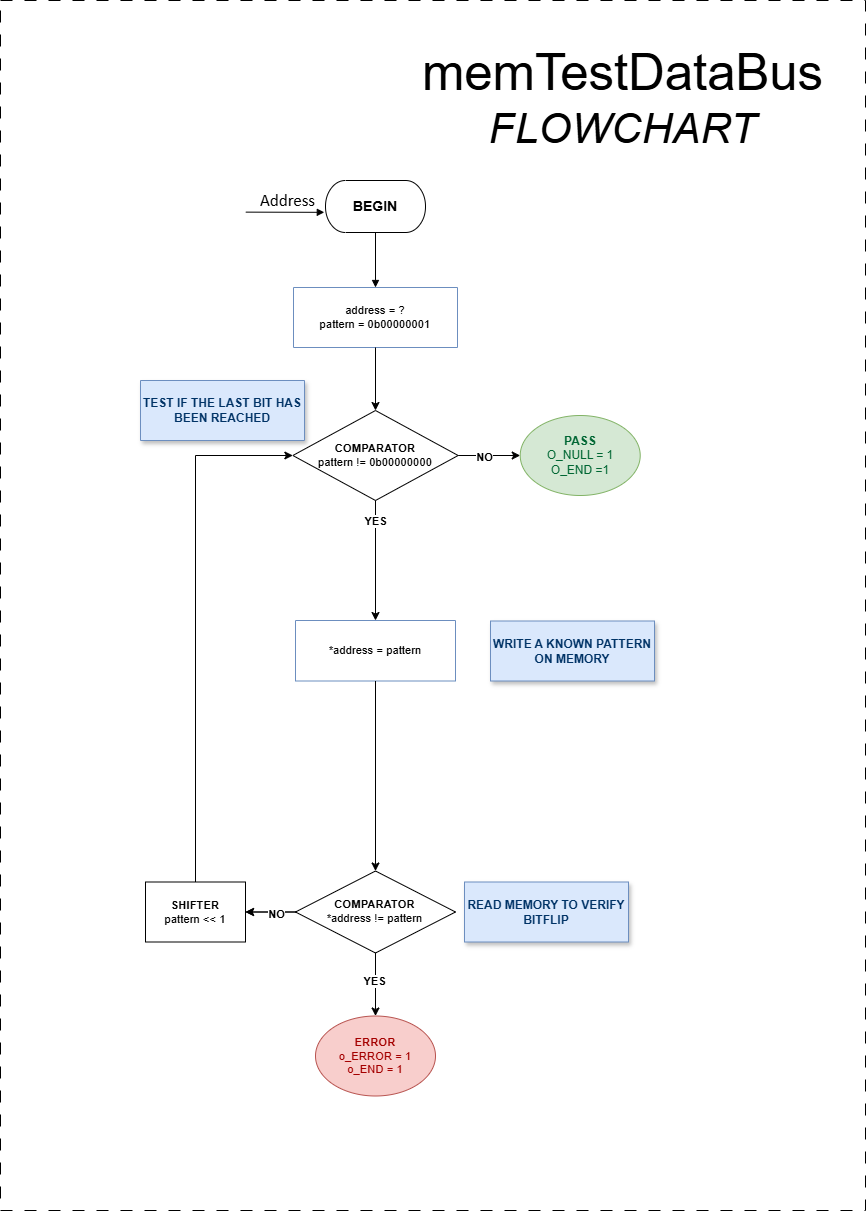

The diagram above was exported from draw.io. Its source (the exported page's mxGraphModel, read from the mxfile embedded in the PNG):
<mxGraphModel dx="3347" dy="1543" grid="1" gridSize="10" guides="1" tooltips="1" connect="1" arrows="1" fold="1" page="1" pageScale="1" pageWidth="827" pageHeight="1169" math="0" shadow="0">
  <root>
    <mxCell id="0" />
    <mxCell id="1" parent="0" />
    <mxCell id="2" value="" style="rounded=0;whiteSpace=wrap;html=1;dashed=1;dashPattern=12 12;movable=1;resizable=1;rotatable=1;deletable=1;editable=1;locked=0;connectable=1;" vertex="1" parent="1">
      <mxGeometry x="-170" y="100" width="865" height="1210" as="geometry" />
    </mxCell>
    <UserObject label="&lt;div style=&quot;font-size: 1px&quot;&gt;&lt;font style=&quot;font-size: 11.29px; color: rgb(0, 0, 0); direction: ltr; letter-spacing: 0px; line-height: 120%; opacity: 1;&quot;&gt;&lt;font&gt;address = ?&lt;br&gt;pattern = 0b00000001&lt;/font&gt;&lt;br&gt;&lt;/font&gt;&lt;/div&gt;" tags="Fluxograma" id="3">
      <mxCell style="verticalAlign=middle;align=center;overflow=width;vsdxID=2;fillColor=none;shape=stencil(nZBLDoAgDERP0z3SIyjew0SURgSD+Lu9kMZoXLhwN9O+tukAlrNpJg1SzDH4QW/URgNYgZTkjA4UkwJUgGXng+6DX1zLfmoymdXo17xh5zmRJ6Q42BWCfc2oJfdAr+Yv+AP9Cb7OJ3H/2JG1HNGz/84klThPVCc=);strokeColor=#6c8ebf;spacingTop=-1;spacingBottom=-1;spacingLeft=-1;spacingRight=-1;points=[[0,0.5,0],[1,0.5,0],[0.5,1,0],[0.5,0,0]];labelBackgroundColor=none;rounded=0;html=1;whiteSpace=wrap;fontFamily=Helvetica;" vertex="1" parent="1">
        <mxGeometry x="123" y="387" width="164" height="60" as="geometry" />
      </mxCell>
    </UserObject>
    <UserObject label="&lt;div style=&quot;&quot;&gt;&lt;font style=&quot;color: rgb(0, 0, 0); direction: ltr; letter-spacing: 0px; line-height: 120%; opacity: 1; font-size: 14px;&quot;&gt;&lt;b style=&quot;&quot;&gt;BEGIN&lt;/b&gt;&lt;/font&gt;&lt;/div&gt;" tags="Fluxograma" id="4">
      <mxCell style="verticalAlign=middle;align=center;overflow=width;vsdxID=4;fillColor=#ffffff;gradientColor=none;shape=stencil(tVLLDsIgEPwajiQIMfFe638Qu22JCM2Ctv69kK0Rm9qDibeZndkXC1NV6PUATIoQ0V9gNE3smToyKY3rAU1MiKmaqar1CB36m2uIDzo7M7r6e64wUZ4UOUWKB9GdIH4irzWu8B42vRrPScNFXZzN+5mvl3qJXE8mcPRRR+Pdh2Y1dsBTE95a3c0TkBRGgKEIb6wg1/r+ssCXd/vLCgm8z9caa+n6pb48dwrRV1H1Ew==);strokeColor=#000000;spacingTop=-1;spacingBottom=-1;spacingLeft=-1;spacingRight=-1;points=[[0.5,1,0],[0.5,0,0],[0,0.5,0],[1,0.5,0]];labelBackgroundColor=none;rounded=0;html=1;whiteSpace=wrap;fontFamily=Helvetica;" vertex="1" parent="1">
        <mxGeometry x="155" y="280" width="100" height="52" as="geometry" />
      </mxCell>
    </UserObject>
    <UserObject label="&lt;div style=&quot;font-size: 1px&quot;&gt;&lt;font style=&quot;font-size:16.93px;font-family:Calibri;color:#000000;direction:ltr;letter-spacing:0px;line-height:120%;opacity:1&quot;&gt;Address&lt;br&gt;&lt;/font&gt;&lt;/div&gt;" tags="Fundo" id="5">
      <mxCell style="verticalAlign=middle;align=right;overflow=width;vsdxID=7;fillColor=none;gradientColor=none;shape=stencil(nZBLDoAgDERP0z3SIyjew0SURgSD+Lu9kMZoXLhwN9O+tukAlrNpJg1SzDH4QW/URgNYgZTkjA4UkwJUgGXng+6DX1zLfmoymdXo17xh5zmRJ6Q42BWCfc2oJfdAr+Yv+AP9Cb7OJ3H/2JG1HNGz/84klThPVCc=);strokeColor=none;strokeWidth=2;points=[];labelBackgroundColor=none;rounded=0;html=1;whiteSpace=wrap;" vertex="1" parent="1">
        <mxGeometry x="55" y="289" width="90" height="23" as="geometry" />
      </mxCell>
    </UserObject>
    <UserObject label="" tags="Fluxograma" id="6">
      <mxCell style="vsdxID=20;fillColor=#ffffff;gradientColor=none;shape=stencil(UzV2Ls5ILEhVNTIoLinKz04tz0wpyVA1dlE1MsrMy0gtyiwBslSNXVWNndPyi1LTi/JL81Ig/IJEkEoQKze/DGRCBUSfAUiHkUElhGcK4bpBVOZk5iGpNEVVikeloQHZpsK0YlWLz1QgA+HFtMycHEgIIcujBwlQCBKcxq4A);strokeColor=#000000;spacingTop=-1;spacingBottom=-1;spacingLeft=-1;spacingRight=-1;points=[[0,0.5,0],[1,0.5,0],[0.5,0,0],[0.5,1,0]];labelBackgroundColor=none;rounded=0;html=1;whiteSpace=wrap;fontFamily=Helvetica;" vertex="1" parent="1">
        <mxGeometry x="125" y="970.5" width="160" height="82" as="geometry" />
      </mxCell>
    </UserObject>
    <mxCell id="7" value="&lt;div style=&quot;font-size: 1px&quot;&gt;&lt;font style=&quot;font-size: 11.29px; color: rgb(0, 0, 0); direction: ltr; letter-spacing: 0px; line-height: 120%; opacity: 1;&quot;&gt;&lt;b&gt;COMPARATOR&lt;/b&gt;&lt;/font&gt;&lt;/div&gt;&lt;div style=&quot;font-size: 1px&quot;&gt;&lt;font style=&quot;font-size: 11.29px; color: rgb(0, 0, 0); direction: ltr; letter-spacing: 0px; line-height: 120%; opacity: 1;&quot;&gt;*address != pattern&lt;br&gt;&lt;/font&gt;&lt;/div&gt;" style="text;vsdxID=20;fillColor=none;gradientColor=none;strokeColor=none;spacingTop=-1;spacingBottom=-1;spacingLeft=-1;spacingRight=-1;points=[[0,0.5,0],[1,0.5,0],[0.5,0,0],[0.5,1,0]];labelBackgroundColor=none;rounded=0;html=1;whiteSpace=wrap;verticalAlign=middle;align=center;overflow=width;;html=1;fontFamily=Helvetica;" vertex="1" parent="6">
      <mxGeometry x="13.327999999999998" y="10.25" width="133.32799999999997" height="61.5" as="geometry" />
    </mxCell>
    <UserObject label="&lt;div style=&quot;&quot;&gt;&lt;font&gt;&lt;span style=&quot;font-size: 11.29px;&quot;&gt;&lt;b&gt;SHIFTER&lt;/b&gt;&lt;/span&gt;&lt;/font&gt;&lt;/div&gt;&lt;div style=&quot;font-size: 1px&quot;&gt;&lt;font style=&quot;font-size: 11.29px; color: rgb(0, 0, 0); direction: ltr; letter-spacing: 0px; line-height: 120%; opacity: 1;&quot;&gt;pattern &amp;lt;&amp;lt; 1&lt;br&gt;&lt;/font&gt;&lt;/div&gt;" tags="Fluxograma" id="8">
      <mxCell style="verticalAlign=middle;align=center;overflow=width;vsdxID=51;fillColor=#ffffff;gradientColor=none;shape=stencil(nZBLDoAgDERP0z3SIyjew0SURgSD+Lu9kMZoXLhwN9O+tukAlrNpJg1SzDH4QW/URgNYgZTkjA4UkwJUgGXng+6DX1zLfmoymdXo17xh5zmRJ6Q42BWCfc2oJfdAr+Yv+AP9Cb7OJ3H/2JG1HNGz/84klThPVCc=);strokeColor=#000000;spacingTop=-1;spacingBottom=-1;spacingLeft=-1;spacingRight=-1;points=[[0,0.5,0],[1,0.5,0],[0.5,1,0],[0.5,0,0]];labelBackgroundColor=none;rounded=0;html=1;whiteSpace=wrap;fontFamily=Helvetica;" vertex="1" parent="1">
        <mxGeometry x="-25" y="981.5" width="100" height="60" as="geometry" />
      </mxCell>
    </UserObject>
    <UserObject label="&lt;div style=&quot;font-size: 1px&quot;&gt;&lt;font style=&quot;font-size: 11.29px; color: rgb(0, 0, 0); direction: ltr; letter-spacing: 0px; line-height: 120%; opacity: 1;&quot;&gt;&lt;br&gt;&lt;/font&gt;&lt;/div&gt;" tags="Conector" id="9">
      <mxCell style="vsdxID=5;edgeStyle=none;startArrow=none;endArrow=block;startSize=5;endSize=5;strokeColor=#000000;spacingTop=0;spacingBottom=0;spacingLeft=0;spacingRight=0;verticalAlign=middle;html=1;labelBackgroundColor=#ffffff;rounded=0;align=center;exitX=0.5;exitY=1;exitDx=0;exitDy=0;exitPerimeter=0;entryX=0.5;entryY=0;entryDx=0;entryDy=0;entryPerimeter=0;fontFamily=Helvetica;" edge="1" source="4" target="3" parent="1">
        <mxGeometry x="0.0182" relative="1" as="geometry">
          <mxPoint as="offset" />
          <Array as="points" />
        </mxGeometry>
      </mxCell>
    </UserObject>
    <UserObject label="&lt;div style=&quot;font-size: 1px&quot;&gt;&lt;font face=&quot;Helvetica&quot; style=&quot;font-size: 50.8px; color: rgb(0, 0, 0); direction: ltr; letter-spacing: 0px; line-height: 120%; opacity: 1;&quot;&gt;memTestDataBus&lt;br&gt;&lt;/font&gt;&lt;font style=&quot;font-size: 42.33px; color: rgb(0, 0, 0); direction: ltr; letter-spacing: 0px; line-height: 120%; opacity: 1;&quot;&gt;&lt;i style=&quot;&quot;&gt;&lt;font face=&quot;Helvetica&quot;&gt;FLOWCHART&lt;/font&gt;&lt;br&gt;&lt;/i&gt;&lt;/font&gt;&lt;/div&gt;" tags="Fundo" id="10">
      <mxCell style="verticalAlign=middle;align=center;overflow=width;vsdxID=60;fillColor=none;gradientColor=none;shape=stencil(nZBLDoAgDERP0z3SIyjew0SURgSD+Lu9kMZoXLhwN9O+tukAlrNpJg1SzDH4QW/URgNYgZTkjA4UkwJUgGXng+6DX1zLfmoymdXo17xh5zmRJ6Q42BWCfc2oJfdAr+Yv+AP9Cb7OJ3H/2JG1HNGz/84klThPVCc=);strokeColor=none;points=[];labelBackgroundColor=none;rounded=0;html=1;whiteSpace=wrap;" vertex="1" parent="1">
        <mxGeometry x="245" y="135" width="415" height="126" as="geometry" />
      </mxCell>
    </UserObject>
    <UserObject label="&lt;div style=&quot;font-size: 1px&quot;&gt;&lt;font style=&quot;font-size: 11.29px; font-family: Calibri; color: rgb(0, 0, 0); direction: ltr; letter-spacing: 0px; line-height: 120%; opacity: 1;&quot;&gt;&lt;br&gt;&lt;/font&gt;&lt;/div&gt;" tags="Conector" id="11">
      <mxCell style="vsdxID=5;edgeStyle=none;startArrow=none;endArrow=block;startSize=5;endSize=5;strokeColor=#000000;spacingTop=0;spacingBottom=0;spacingLeft=0;spacingRight=0;verticalAlign=middle;html=1;labelBackgroundColor=#ffffff;rounded=0;align=center;exitX=0.225;exitY=0.984;exitDx=0;exitDy=0;exitPerimeter=0;entryX=-0.012;entryY=0.612;entryDx=0;entryDy=0;entryPerimeter=0;" edge="1" source="5" target="4" parent="1">
        <mxGeometry relative="1" as="geometry">
          <mxPoint x="10" as="offset" />
          <Array as="points" />
          <mxPoint x="99.89999999999998" y="312" as="sourcePoint" />
          <mxPoint x="99.89999999999998" y="367" as="targetPoint" />
        </mxGeometry>
      </mxCell>
    </UserObject>
    <mxCell id="12" value="&lt;div style=&quot;font-size: 1px&quot;&gt;&lt;font style=&quot;font-size: 11.29px; direction: ltr; letter-spacing: 0px; line-height: 120%; opacity: 1;&quot;&gt;&lt;b&gt;ERROR&lt;/b&gt;&lt;br&gt;&lt;span style=&quot;font-weight: normal;&quot;&gt;o_ERROR = 1&lt;br&gt;o_END = 1&lt;/span&gt;&lt;br&gt;&lt;/font&gt;&lt;/div&gt;" style="ellipse;whiteSpace=wrap;html=1;fillColor=#f8cecc;strokeColor=#b85450;fontColor=#a40000;fontFamily=Helvetica;" vertex="1" parent="1">
      <mxGeometry x="145" y="1115.5" width="120" height="80" as="geometry" />
    </mxCell>
    <mxCell id="13" style="edgeStyle=orthogonalEdgeStyle;rounded=0;orthogonalLoop=1;jettySize=auto;html=1;entryX=0.5;entryY=0;entryDx=0;entryDy=0;exitX=0.5;exitY=1;exitDx=0;exitDy=0;exitPerimeter=0;fontFamily=Helvetica;" edge="1" source="6" target="12" parent="1">
      <mxGeometry relative="1" as="geometry">
        <mxPoint x="205" y="1057.5" as="sourcePoint" />
      </mxGeometry>
    </mxCell>
    <mxCell id="14" value="&lt;b&gt;YES&lt;/b&gt;" style="edgeLabel;html=1;align=center;verticalAlign=middle;resizable=0;points=[];fontFamily=Helvetica;" connectable="0" vertex="1" parent="13">
      <mxGeometry x="-0.1239" y="-2" relative="1" as="geometry">
        <mxPoint as="offset" />
      </mxGeometry>
    </mxCell>
    <UserObject label="" tags="Fluxograma" id="15">
      <mxCell style="vsdxID=20;fillColor=#ffffff;gradientColor=none;shape=stencil(UzV2Ls5ILEhVNTIoLinKz04tz0wpyVA1dlE1MsrMy0gtyiwBslSNXVWNndPyi1LTi/JL81Ig/IJEkEoQKze/DGRCBUSfAUiHkUElhGcK4bpBVOZk5iGpNEVVikeloQHZpsK0YlWLz1QgA+HFtMycHEgIIcujBwlQCBKcxq4A);strokeColor=#000000;spacingTop=-1;spacingBottom=-1;spacingLeft=-1;spacingRight=-1;points=[[0,0.5,0],[1,0.5,0],[0.5,0,0],[0.5,1,0]];labelBackgroundColor=none;rounded=0;html=1;whiteSpace=wrap;" vertex="1" parent="1">
        <mxGeometry x="122.36000000000001" y="510" width="165.28" height="90" as="geometry" />
      </mxCell>
    </UserObject>
    <mxCell id="16" value="&lt;div style=&quot;font-size: 1px&quot;&gt;&lt;font style=&quot;font-size: 11.29px; color: rgb(0, 0, 0); direction: ltr; letter-spacing: 0px; line-height: 120%; opacity: 1;&quot;&gt;&lt;b&gt;COMPARATOR&lt;/b&gt;&lt;/font&gt;&lt;/div&gt;&lt;div style=&quot;font-size: 1px&quot;&gt;&lt;font style=&quot;font-size: 11.29px; color: rgb(0, 0, 0); direction: ltr; letter-spacing: 0px; line-height: 120%; opacity: 1;&quot;&gt;&lt;span style=&quot;font-size: 11.29px;&quot;&gt;pattern != 0b00000000&lt;/span&gt;&lt;/font&gt;&lt;/div&gt;" style="text;vsdxID=20;fillColor=none;gradientColor=none;strokeColor=none;spacingTop=-1;spacingBottom=-1;spacingLeft=-1;spacingRight=-1;points=[[0,0.5,0],[1,0.5,0],[0.5,0,0],[0.5,1,0]];labelBackgroundColor=none;rounded=0;html=1;whiteSpace=wrap;verticalAlign=middle;align=center;overflow=width;;html=1;fontFamily=Helvetica;" vertex="1" parent="15">
      <mxGeometry x="13.767824" y="11.25" width="137.727824" height="67.5" as="geometry" />
    </mxCell>
    <mxCell id="17" style="edgeStyle=orthogonalEdgeStyle;rounded=0;orthogonalLoop=1;jettySize=auto;html=1;entryX=1;entryY=0.5;entryDx=0;entryDy=0;entryPerimeter=0;exitX=0;exitY=0.5;exitDx=0;exitDy=0;exitPerimeter=0;fontFamily=Helvetica;fontStyle=1" edge="1" source="6" parent="1">
      <mxGeometry relative="1" as="geometry">
        <mxPoint x="75" y="1011.5" as="targetPoint" />
      </mxGeometry>
    </mxCell>
    <mxCell id="18" value="&lt;b&gt;PASS&lt;/b&gt;&lt;br&gt;O_NULL = 1&lt;br&gt;O_END =1" style="ellipse;whiteSpace=wrap;html=1;fillColor=#d5e8d4;strokeColor=#82b366;fontColor=#006633;" vertex="1" parent="1">
      <mxGeometry x="349.72" y="515" width="120" height="80" as="geometry" />
    </mxCell>
    <UserObject label="&lt;div style=&quot;&quot;&gt;&lt;font color=&quot;#003366&quot;&gt;&lt;b&gt;TEST IF THE LAST BIT HAS BEEN REACHED&lt;/b&gt;&lt;/font&gt;&lt;/div&gt;" tags="Fluxograma" id="19">
      <mxCell style="verticalAlign=middle;align=center;overflow=width;vsdxID=18;fillColor=#dae8fc;shape=stencil(nZBLDoAgDERP0z3SIyjew0SURgSD+Lu9kMZoXLhwN9O+tukAlrNpJg1SzDH4QW/URgNYgZTkjA4UkwJUgGXng+6DX1zLfmoymdXo17xh5zmRJ6Q42BWCfc2oJfdAr+Yv+AP9Cb7OJ3H/2JG1HNGz/84klThPVCc=);strokeColor=#6c8ebf;spacingTop=-1;spacingBottom=-1;spacingLeft=-1;spacingRight=-1;points=[[0,0.5,0],[1,0.5,0],[0.5,1,0],[0.5,0,0]];labelBackgroundColor=none;rounded=0;html=1;whiteSpace=wrap;fontColor=default;fontFamily=Helvetica;shadow=1;" vertex="1" parent="1">
        <mxGeometry x="-30" y="480" width="164" height="60" as="geometry" />
      </mxCell>
    </UserObject>
    <mxCell id="20" style="edgeStyle=orthogonalEdgeStyle;rounded=0;orthogonalLoop=1;jettySize=auto;html=1;exitX=1;exitY=0.5;exitDx=0;exitDy=0;exitPerimeter=0;" edge="1" source="15" target="18" parent="1">
      <mxGeometry relative="1" as="geometry" />
    </mxCell>
    <mxCell id="21" value="&lt;b&gt;NO&lt;/b&gt;" style="edgeLabel;html=1;align=center;verticalAlign=middle;resizable=0;points=[];" connectable="0" vertex="1" parent="20">
      <mxGeometry x="-0.1778" y="-1" relative="1" as="geometry">
        <mxPoint as="offset" />
      </mxGeometry>
    </mxCell>
    <mxCell id="22" value="" style="edgeStyle=orthogonalEdgeStyle;rounded=0;orthogonalLoop=1;jettySize=auto;html=1;exitX=0;exitY=0.5;exitDx=0;exitDy=0;exitPerimeter=0;" edge="1" source="6" parent="1">
      <mxGeometry relative="1" as="geometry">
        <mxPoint x="75" y="1011.5" as="targetPoint" />
      </mxGeometry>
    </mxCell>
    <mxCell id="23" value="&lt;b&gt;NO&lt;/b&gt;" style="edgeLabel;html=1;align=center;verticalAlign=middle;resizable=0;points=[];" connectable="0" vertex="1" parent="22">
      <mxGeometry x="-0.1634" y="1" relative="1" as="geometry">
        <mxPoint as="offset" />
      </mxGeometry>
    </mxCell>
    <mxCell id="24" style="edgeStyle=orthogonalEdgeStyle;rounded=0;orthogonalLoop=1;jettySize=auto;html=1;entryX=0;entryY=0.5;entryDx=0;entryDy=0;entryPerimeter=0;" edge="1" source="8" target="15" parent="1">
      <mxGeometry relative="1" as="geometry">
        <Array as="points">
          <mxPoint x="25" y="555" />
        </Array>
      </mxGeometry>
    </mxCell>
    <UserObject label="&lt;div&gt;&lt;span style=&quot;color: light-dark(rgb(0, 0, 0), rgb(237, 237, 237)); font-size: 11.29px; font-weight: 400; background-color: transparent;&quot;&gt;*address = pattern&lt;/span&gt;&lt;/div&gt;" tags="Fluxograma" id="25">
      <mxCell style="verticalAlign=middle;align=center;overflow=width;vsdxID=8;fillColor=none;shape=stencil(nZBLDoAgDERP0z3SIyjew0SURgSD+Lu9kMZoXLhwN9O+tukAlrNpJg1SzDH4QW/URgNYgZTkjA4UkwJUgGXng+6DX1zLfmoymdXo17xh5zmRJ6Q42BWCfc2oJfdAr+Yv+AP9Cb7OJ3H/2JG1HNGz/84klThPVCc=);strokeColor=#6c8ebf;spacingTop=-1;spacingBottom=-1;spacingLeft=-1;spacingRight=-1;points=[[1,0.5,0],[0.5,0.5,0],[0.5,0,0]];labelBackgroundColor=none;rounded=0;html=1;whiteSpace=wrap;fontFamily=Helvetica;fontStyle=1;fontColor=#003366;" vertex="1" parent="1">
        <mxGeometry x="125" y="720" width="160" height="60.5" as="geometry" />
      </mxCell>
    </UserObject>
    <mxCell id="26" style="edgeStyle=orthogonalEdgeStyle;rounded=0;orthogonalLoop=1;jettySize=auto;html=1;entryX=0.5;entryY=0;entryDx=0;entryDy=0;entryPerimeter=0;" edge="1" source="3" target="15" parent="1">
      <mxGeometry relative="1" as="geometry" />
    </mxCell>
    <mxCell id="27" style="edgeStyle=orthogonalEdgeStyle;rounded=0;orthogonalLoop=1;jettySize=auto;html=1;exitX=0.5;exitY=1;exitDx=0;exitDy=0;exitPerimeter=0;" edge="1" source="15" target="25" parent="1">
      <mxGeometry relative="1" as="geometry" />
    </mxCell>
    <mxCell id="28" value="&lt;b&gt;YES&lt;/b&gt;" style="edgeLabel;html=1;align=center;verticalAlign=middle;resizable=0;points=[];" connectable="0" vertex="1" parent="27">
      <mxGeometry x="-0.6484" y="-1" relative="1" as="geometry">
        <mxPoint as="offset" />
      </mxGeometry>
    </mxCell>
    <mxCell id="29" style="edgeStyle=orthogonalEdgeStyle;rounded=0;orthogonalLoop=1;jettySize=auto;html=1;entryX=0.5;entryY=0;entryDx=0;entryDy=0;entryPerimeter=0;" edge="1" source="25" target="6" parent="1">
      <mxGeometry relative="1" as="geometry">
        <mxPoint x="205" y="870" as="targetPoint" />
      </mxGeometry>
    </mxCell>
    <UserObject label="&lt;div style=&quot;&quot;&gt;&lt;font color=&quot;#003366&quot; style=&quot;direction: ltr; letter-spacing: 0px; line-height: 120%; opacity: 1;&quot;&gt;&lt;b&gt;READ MEMORY TO VERIFY BITFLIP&lt;/b&gt;&lt;/font&gt;&lt;/div&gt;" tags="Fluxograma" id="30">
      <mxCell style="verticalAlign=middle;align=center;overflow=width;vsdxID=18;fillColor=#dae8fc;shape=stencil(nZBLDoAgDERP0z3SIyjew0SURgSD+Lu9kMZoXLhwN9O+tukAlrNpJg1SzDH4QW/URgNYgZTkjA4UkwJUgGXng+6DX1zLfmoymdXo17xh5zmRJ6Q42BWCfc2oJfdAr+Yv+AP9Cb7OJ3H/2JG1HNGz/84klThPVCc=);strokeColor=#6c8ebf;spacingTop=-1;spacingBottom=-1;spacingLeft=-1;spacingRight=-1;points=[[0,0.5,0],[1,0.5,0],[0.5,1,0],[0.5,0,0]];labelBackgroundColor=none;rounded=0;html=1;whiteSpace=wrap;fontColor=default;fontFamily=Helvetica;shadow=1;" vertex="1" parent="1">
        <mxGeometry x="294" y="981.5" width="164" height="60" as="geometry" />
      </mxCell>
    </UserObject>
    <UserObject label="&lt;div style=&quot;&quot;&gt;&lt;span style=&quot;color: rgb(0, 51, 102); font-weight: 700;&quot;&gt;WRITE A KNOWN PATTERN ON MEMORY&lt;/span&gt;&lt;/div&gt;" tags="Fluxograma" id="31">
      <mxCell style="verticalAlign=middle;align=center;overflow=width;vsdxID=18;fillColor=#dae8fc;shape=stencil(nZBLDoAgDERP0z3SIyjew0SURgSD+Lu9kMZoXLhwN9O+tukAlrNpJg1SzDH4QW/URgNYgZTkjA4UkwJUgGXng+6DX1zLfmoymdXo17xh5zmRJ6Q42BWCfc2oJfdAr+Yv+AP9Cb7OJ3H/2JG1HNGz/84klThPVCc=);strokeColor=#6c8ebf;spacingTop=-1;spacingBottom=-1;spacingLeft=-1;spacingRight=-1;points=[[0,0.5,0],[1,0.5,0],[0.5,1,0],[0.5,0,0]];labelBackgroundColor=none;rounded=0;html=1;whiteSpace=wrap;fontColor=default;fontFamily=Helvetica;shadow=1;" vertex="1" parent="1">
        <mxGeometry x="320" y="720.5" width="164" height="60" as="geometry" />
      </mxCell>
    </UserObject>
  </root>
</mxGraphModel>